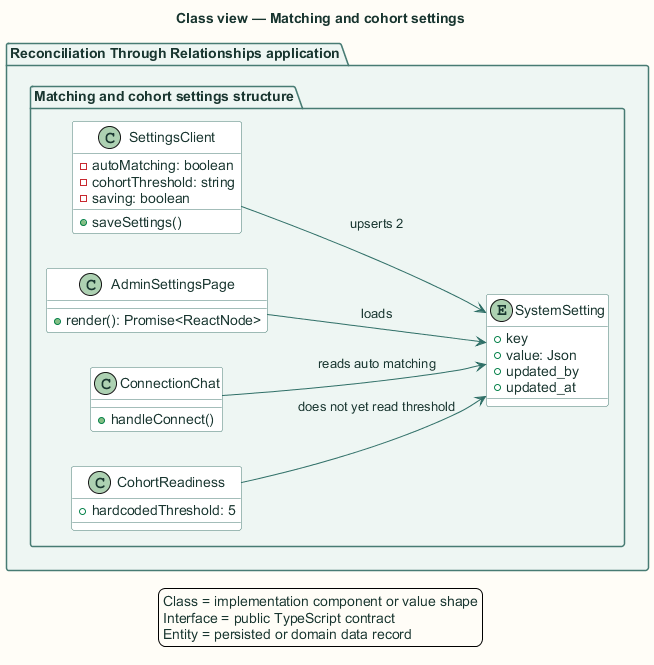

The diagram above was rendered by PlantUML. Its source (embedded in the PNG):
@startuml
title Class view — Matching and cohort settings

skinparam backgroundColor #FFFDF7
skinparam shadowing false
skinparam defaultFontName Arial
skinparam defaultFontColor #18352F
skinparam ArrowColor #2F6F67
skinparam packageBorderColor #477B73
skinparam packageBackgroundColor #EEF6F3
skinparam rectangleBorderColor #477B73
skinparam rectangleBackgroundColor #FFFFFF
skinparam componentBorderColor #8A5A1F
skinparam componentBackgroundColor #FFF6E6
skinparam databaseBorderColor #4E668E
skinparam databaseBackgroundColor #EEF3FB
skinparam actorBorderColor #18352F
skinparam actorBackgroundColor #FFFFFF
skinparam classBorderColor #477B73
skinparam classBackgroundColor #FFFFFF
skinparam sequenceBoxBorderColor #477B73
skinparam sequenceBoxBackgroundColor #F4F8F6
skinparam ParticipantBorderColor #477B73
skinparam ParticipantBackgroundColor #FFFFFF
skinparam BoxPadding 10
hide stereotype

left to right direction
package "Reconciliation Through Relationships application" {
  package "Matching and cohort settings structure" {
    class "SettingsClient" as type0 {
      -autoMatching: boolean
      -cohortThreshold: string
      -saving: boolean
      +saveSettings()
    }
    
    class "AdminSettingsPage" as type1 {
      +render(): Promise<ReactNode>
    }
    
    entity "SystemSetting" as type2 {
      +key
      +value: Json
      +updated_by
      +updated_at
    }
    
    class "ConnectionChat" as type3 {
      +handleConnect()
    }
    
    class "CohortReadiness" as type4 {
      +hardcodedThreshold: 5
    }
  }
}
type1 --> type2 : loads
type0 --> type2 : upserts 2
type3 --> type2 : reads auto matching
type4 --> type2 : does not yet read threshold
legend bottom
  Class = implementation component or value shape
  Interface = public TypeScript contract
  Entity = persisted or domain data record
endlegend
@enduml